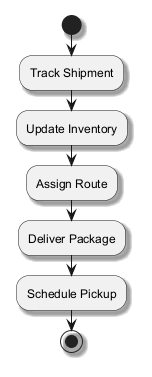

The diagram above was rendered by PlantUML. Its source (embedded in the PNG):
@startuml
skinparam backgroundColor #FFFFFF
skinparam classBackgroundColor #F3E5F5
skinparam classBorderColor #6A1B9A
skinparam shadowing true
start
:Track Shipment;
:Update Inventory;
:Assign Route;
:Deliver Package;
:Schedule Pickup;
stop
@enduml